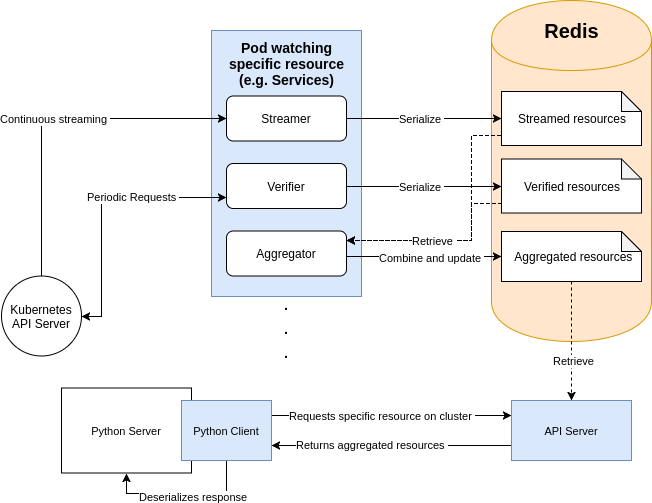

The diagram above was exported from draw.io. Its source (the exported page's mxGraphModel, read from the mxfile embedded in the PNG):
<mxGraphModel dx="1357" dy="792" grid="1" gridSize="10" guides="1" tooltips="1" connect="1" arrows="1" fold="1" page="1" pageScale="1" pageWidth="850" pageHeight="1100" math="0" shadow="0">
  <root>
    <mxCell id="0" />
    <mxCell id="1" parent="0" />
    <mxCell id="HqDYbmPVvfi8YbOR3bNW-2" value="" style="rounded=0;whiteSpace=wrap;html=1;fillColor=#dae8fc;strokeColor=#6c8ebf;" vertex="1" parent="1">
      <mxGeometry x="220" y="140" width="150" height="266" as="geometry" />
    </mxCell>
    <mxCell id="HqDYbmPVvfi8YbOR3bNW-4" value="Verifier" style="rounded=1;whiteSpace=wrap;html=1;" vertex="1" parent="1">
      <mxGeometry x="235" y="273" width="120" height="45" as="geometry" />
    </mxCell>
    <mxCell id="HqDYbmPVvfi8YbOR3bNW-7" value="Continuous streaming&amp;nbsp;" style="edgeStyle=orthogonalEdgeStyle;rounded=0;orthogonalLoop=1;jettySize=auto;html=1;entryX=0;entryY=0.5;entryDx=0;entryDy=0;exitX=0.5;exitY=0;exitDx=0;exitDy=0;" edge="1" parent="1" source="HqDYbmPVvfi8YbOR3bNW-6" target="HqDYbmPVvfi8YbOR3bNW-9">
      <mxGeometry relative="1" as="geometry">
        <mxPoint x="235" y="200.5" as="targetPoint" />
      </mxGeometry>
    </mxCell>
    <mxCell id="HqDYbmPVvfi8YbOR3bNW-17" style="edgeStyle=orthogonalEdgeStyle;rounded=0;orthogonalLoop=1;jettySize=auto;html=1;exitX=1;exitY=0.5;exitDx=0;exitDy=0;entryX=0;entryY=0.75;entryDx=0;entryDy=0;startArrow=classic;startFill=1;" edge="1" parent="1" source="HqDYbmPVvfi8YbOR3bNW-6" target="HqDYbmPVvfi8YbOR3bNW-4">
      <mxGeometry relative="1" as="geometry">
        <Array as="points">
          <mxPoint x="110" y="425.5" />
          <mxPoint x="110" y="306.5" />
        </Array>
      </mxGeometry>
    </mxCell>
    <mxCell id="HqDYbmPVvfi8YbOR3bNW-19" value="Periodic Requests&amp;nbsp;" style="text;html=1;resizable=0;points=[];align=center;verticalAlign=middle;labelBackgroundColor=#ffffff;fontSize=11;" vertex="1" connectable="0" parent="HqDYbmPVvfi8YbOR3bNW-17">
      <mxGeometry x="0.2879" y="1" relative="1" as="geometry">
        <mxPoint as="offset" />
      </mxGeometry>
    </mxCell>
    <mxCell id="HqDYbmPVvfi8YbOR3bNW-6" value="Kubernetes API Server" style="ellipse;whiteSpace=wrap;html=1;aspect=fixed;" vertex="1" parent="1">
      <mxGeometry x="10" y="385.5" width="80" height="80" as="geometry" />
    </mxCell>
    <mxCell id="HqDYbmPVvfi8YbOR3bNW-8" value="Aggregator" style="rounded=1;whiteSpace=wrap;html=1;" vertex="1" parent="1">
      <mxGeometry x="235" y="340.5" width="120" height="45" as="geometry" />
    </mxCell>
    <mxCell id="HqDYbmPVvfi8YbOR3bNW-9" value="Streamer" style="rounded=1;whiteSpace=wrap;html=1;" vertex="1" parent="1">
      <mxGeometry x="235" y="205.5" width="120" height="45" as="geometry" />
    </mxCell>
    <mxCell id="HqDYbmPVvfi8YbOR3bNW-10" value="" style="shape=cylinder;whiteSpace=wrap;html=1;boundedLbl=1;backgroundOutline=1;fillColor=#ffe6cc;strokeColor=#d79b00;" vertex="1" parent="1">
      <mxGeometry x="500" y="110" width="160" height="341" as="geometry" />
    </mxCell>
    <mxCell id="HqDYbmPVvfi8YbOR3bNW-26" style="edgeStyle=orthogonalEdgeStyle;rounded=0;orthogonalLoop=1;jettySize=auto;html=1;startArrow=none;startFill=0;fontSize=11;exitX=-0.007;exitY=0.815;exitDx=0;exitDy=0;exitPerimeter=0;dashed=1;" edge="1" parent="1" source="HqDYbmPVvfi8YbOR3bNW-11">
      <mxGeometry relative="1" as="geometry">
        <mxPoint x="355" y="350" as="targetPoint" />
        <Array as="points">
          <mxPoint x="480" y="245" />
          <mxPoint x="480" y="350" />
        </Array>
      </mxGeometry>
    </mxCell>
    <mxCell id="HqDYbmPVvfi8YbOR3bNW-11" value="Streamed resources" style="shape=note;whiteSpace=wrap;html=1;backgroundOutline=1;darkOpacity=0.05;size=20;" vertex="1" parent="1">
      <mxGeometry x="510" y="201" width="140" height="54" as="geometry" />
    </mxCell>
    <mxCell id="HqDYbmPVvfi8YbOR3bNW-28" style="edgeStyle=orthogonalEdgeStyle;rounded=0;orthogonalLoop=1;jettySize=auto;html=1;startArrow=none;startFill=0;fontSize=11;exitX=0;exitY=0.824;exitDx=0;exitDy=0;exitPerimeter=0;dashed=1;" edge="1" parent="1" source="HqDYbmPVvfi8YbOR3bNW-14">
      <mxGeometry relative="1" as="geometry">
        <mxPoint x="355" y="350" as="targetPoint" />
        <Array as="points">
          <mxPoint x="480" y="313" />
          <mxPoint x="480" y="350" />
          <mxPoint x="355" y="350" />
        </Array>
      </mxGeometry>
    </mxCell>
    <mxCell id="HqDYbmPVvfi8YbOR3bNW-34" value="Retrieve&amp;nbsp;" style="text;html=1;resizable=0;points=[];align=center;verticalAlign=middle;labelBackgroundColor=#ffffff;fontSize=11;" vertex="1" connectable="0" parent="HqDYbmPVvfi8YbOR3bNW-28">
      <mxGeometry x="0.0938" relative="1" as="geometry">
        <mxPoint as="offset" />
      </mxGeometry>
    </mxCell>
    <mxCell id="HqDYbmPVvfi8YbOR3bNW-14" value="Verified resources" style="shape=note;whiteSpace=wrap;html=1;backgroundOutline=1;darkOpacity=0.05;size=20;" vertex="1" parent="1">
      <mxGeometry x="510" y="268.5" width="140" height="54" as="geometry" />
    </mxCell>
    <mxCell id="HqDYbmPVvfi8YbOR3bNW-45" style="edgeStyle=orthogonalEdgeStyle;rounded=0;orthogonalLoop=1;jettySize=auto;html=1;entryX=0.5;entryY=0;entryDx=0;entryDy=0;startArrow=none;startFill=0;fontSize=11;dashed=1;" edge="1" parent="1" source="HqDYbmPVvfi8YbOR3bNW-15" target="HqDYbmPVvfi8YbOR3bNW-44">
      <mxGeometry relative="1" as="geometry" />
    </mxCell>
    <mxCell id="HqDYbmPVvfi8YbOR3bNW-46" value="Retrieve" style="text;html=1;resizable=0;points=[];align=center;verticalAlign=middle;labelBackgroundColor=#ffffff;fontSize=11;" vertex="1" connectable="0" parent="HqDYbmPVvfi8YbOR3bNW-45">
      <mxGeometry x="0.3277" y="2" relative="1" as="geometry">
        <mxPoint as="offset" />
      </mxGeometry>
    </mxCell>
    <mxCell id="HqDYbmPVvfi8YbOR3bNW-15" value="&amp;nbsp;Aggregated resources" style="shape=note;whiteSpace=wrap;html=1;backgroundOutline=1;darkOpacity=0.05;size=20;" vertex="1" parent="1">
      <mxGeometry x="510" y="341" width="140" height="50" as="geometry" />
    </mxCell>
    <mxCell id="HqDYbmPVvfi8YbOR3bNW-22" style="edgeStyle=orthogonalEdgeStyle;rounded=0;orthogonalLoop=1;jettySize=auto;html=1;startArrow=none;startFill=0;fontSize=11;" edge="1" parent="1" source="HqDYbmPVvfi8YbOR3bNW-9" target="HqDYbmPVvfi8YbOR3bNW-11">
      <mxGeometry relative="1" as="geometry" />
    </mxCell>
    <mxCell id="HqDYbmPVvfi8YbOR3bNW-23" value="Serialize&amp;nbsp;" style="text;html=1;resizable=0;points=[];align=center;verticalAlign=middle;labelBackgroundColor=#ffffff;fontSize=11;direction=south;" vertex="1" connectable="0" parent="HqDYbmPVvfi8YbOR3bNW-22">
      <mxGeometry x="0.2874" y="3" relative="1" as="geometry">
        <mxPoint x="-25" y="3" as="offset" />
      </mxGeometry>
    </mxCell>
    <mxCell id="HqDYbmPVvfi8YbOR3bNW-30" style="edgeStyle=orthogonalEdgeStyle;rounded=0;orthogonalLoop=1;jettySize=auto;html=1;startArrow=none;startFill=0;fontSize=11;exitX=1;exitY=0.5;exitDx=0;exitDy=0;" edge="1" parent="1" source="HqDYbmPVvfi8YbOR3bNW-4">
      <mxGeometry relative="1" as="geometry">
        <mxPoint x="365" y="238" as="sourcePoint" />
        <mxPoint x="510" y="296" as="targetPoint" />
      </mxGeometry>
    </mxCell>
    <mxCell id="HqDYbmPVvfi8YbOR3bNW-31" value="Serialize&amp;nbsp;" style="text;html=1;resizable=0;points=[];align=center;verticalAlign=middle;labelBackgroundColor=#ffffff;fontSize=11;direction=south;" vertex="1" connectable="0" parent="HqDYbmPVvfi8YbOR3bNW-30">
      <mxGeometry x="0.2874" y="3" relative="1" as="geometry">
        <mxPoint x="-25" y="3" as="offset" />
      </mxGeometry>
    </mxCell>
    <mxCell id="HqDYbmPVvfi8YbOR3bNW-35" style="edgeStyle=orthogonalEdgeStyle;rounded=0;orthogonalLoop=1;jettySize=auto;html=1;exitX=1;exitY=0.5;exitDx=0;exitDy=0;startArrow=none;startFill=0;fontSize=11;" edge="1" parent="1" source="HqDYbmPVvfi8YbOR3bNW-8">
      <mxGeometry relative="1" as="geometry">
        <mxPoint x="510" y="366" as="targetPoint" />
        <Array as="points">
          <mxPoint x="355" y="366" />
        </Array>
      </mxGeometry>
    </mxCell>
    <mxCell id="HqDYbmPVvfi8YbOR3bNW-36" value="Combine and update&amp;nbsp;" style="text;html=1;resizable=0;points=[];align=center;verticalAlign=middle;labelBackgroundColor=#ffffff;fontSize=11;" vertex="1" connectable="0" parent="HqDYbmPVvfi8YbOR3bNW-35">
      <mxGeometry x="0.1124" y="-1" relative="1" as="geometry">
        <mxPoint as="offset" />
      </mxGeometry>
    </mxCell>
    <mxCell id="HqDYbmPVvfi8YbOR3bNW-41" value="&lt;b&gt;&lt;font style=&quot;font-size: 14px&quot;&gt;Pod watching specific resource (e.g. Services)&lt;/font&gt;&lt;/b&gt;" style="text;html=1;strokeColor=none;fillColor=none;align=center;verticalAlign=middle;whiteSpace=wrap;rounded=0;fontSize=11;" vertex="1" parent="1">
      <mxGeometry x="232.5" y="163" width="125" height="20" as="geometry" />
    </mxCell>
    <mxCell id="HqDYbmPVvfi8YbOR3bNW-50" style="edgeStyle=orthogonalEdgeStyle;rounded=0;orthogonalLoop=1;jettySize=auto;html=1;exitX=0;exitY=0.75;exitDx=0;exitDy=0;entryX=1;entryY=0.75;entryDx=0;entryDy=0;startArrow=none;startFill=0;fontSize=11;" edge="1" parent="1" source="HqDYbmPVvfi8YbOR3bNW-44" target="HqDYbmPVvfi8YbOR3bNW-54">
      <mxGeometry relative="1" as="geometry">
        <mxPoint x="280" y="555" as="targetPoint" />
      </mxGeometry>
    </mxCell>
    <mxCell id="HqDYbmPVvfi8YbOR3bNW-52" value="Returns aggregated resources&amp;nbsp;" style="text;html=1;resizable=0;points=[];align=center;verticalAlign=middle;labelBackgroundColor=#ffffff;fontSize=11;" vertex="1" connectable="0" parent="HqDYbmPVvfi8YbOR3bNW-50">
      <mxGeometry x="0.4083" y="1" relative="1" as="geometry">
        <mxPoint x="29" y="-2" as="offset" />
      </mxGeometry>
    </mxCell>
    <mxCell id="HqDYbmPVvfi8YbOR3bNW-44" value="API Server" style="rounded=0;whiteSpace=wrap;html=1;fontSize=11;fillColor=#dae8fc;strokeColor=#6c8ebf;" vertex="1" parent="1">
      <mxGeometry x="520" y="510" width="120" height="60" as="geometry" />
    </mxCell>
    <mxCell id="HqDYbmPVvfi8YbOR3bNW-49" style="edgeStyle=orthogonalEdgeStyle;rounded=0;orthogonalLoop=1;jettySize=auto;html=1;entryX=0;entryY=0.25;entryDx=0;entryDy=0;startArrow=none;startFill=0;fontSize=11;exitX=1;exitY=0.25;exitDx=0;exitDy=0;" edge="1" parent="1" source="HqDYbmPVvfi8YbOR3bNW-54" target="HqDYbmPVvfi8YbOR3bNW-44">
      <mxGeometry relative="1" as="geometry">
        <mxPoint x="290" y="525" as="sourcePoint" />
        <Array as="points" />
      </mxGeometry>
    </mxCell>
    <mxCell id="HqDYbmPVvfi8YbOR3bNW-51" value="Requests specific resource on cluster&amp;nbsp;" style="text;html=1;resizable=0;points=[];align=center;verticalAlign=middle;labelBackgroundColor=#ffffff;fontSize=11;" vertex="1" connectable="0" parent="HqDYbmPVvfi8YbOR3bNW-49">
      <mxGeometry x="-0.0868" relative="1" as="geometry">
        <mxPoint as="offset" />
      </mxGeometry>
    </mxCell>
    <mxCell id="HqDYbmPVvfi8YbOR3bNW-55" value="Python Server" style="rounded=0;whiteSpace=wrap;html=1;fontSize=11;" vertex="1" parent="1">
      <mxGeometry x="70" y="497.5" width="130" height="85" as="geometry" />
    </mxCell>
    <mxCell id="HqDYbmPVvfi8YbOR3bNW-59" style="edgeStyle=orthogonalEdgeStyle;rounded=0;orthogonalLoop=1;jettySize=auto;html=1;entryX=0.5;entryY=1;entryDx=0;entryDy=0;startArrow=none;startFill=0;fontSize=11;exitX=0.5;exitY=1;exitDx=0;exitDy=0;" edge="1" parent="1" source="HqDYbmPVvfi8YbOR3bNW-54" target="HqDYbmPVvfi8YbOR3bNW-55">
      <mxGeometry relative="1" as="geometry" />
    </mxCell>
    <mxCell id="HqDYbmPVvfi8YbOR3bNW-60" value="Deserializes response" style="text;html=1;resizable=0;points=[];align=center;verticalAlign=middle;labelBackgroundColor=#ffffff;fontSize=11;" vertex="1" connectable="0" parent="HqDYbmPVvfi8YbOR3bNW-59">
      <mxGeometry x="-0.1242" y="3" relative="1" as="geometry">
        <mxPoint as="offset" />
      </mxGeometry>
    </mxCell>
    <mxCell id="HqDYbmPVvfi8YbOR3bNW-54" value="Python Client" style="rounded=0;whiteSpace=wrap;html=1;fontSize=11;fillColor=#dae8fc;strokeColor=#6c8ebf;" vertex="1" parent="1">
      <mxGeometry x="190" y="510" width="90" height="60" as="geometry" />
    </mxCell>
    <mxCell id="HqDYbmPVvfi8YbOR3bNW-61" value="&lt;font style=&quot;font-size: 20px&quot;&gt;.&lt;br&gt;.&lt;br&gt;.&lt;/font&gt;" style="text;html=1;strokeColor=none;fillColor=none;align=center;verticalAlign=middle;whiteSpace=wrap;rounded=0;fontSize=11;" vertex="1" parent="1">
      <mxGeometry x="275" y="426" width="40" height="20" as="geometry" />
    </mxCell>
    <mxCell id="HqDYbmPVvfi8YbOR3bNW-62" value="&lt;b&gt;&lt;font style=&quot;font-size: 20px&quot;&gt;Redis&lt;/font&gt;&lt;/b&gt;" style="text;html=1;strokeColor=none;fillColor=none;align=center;verticalAlign=middle;whiteSpace=wrap;rounded=0;fontSize=11;" vertex="1" parent="1">
      <mxGeometry x="560" y="130" width="40" height="20" as="geometry" />
    </mxCell>
  </root>
</mxGraphModel>